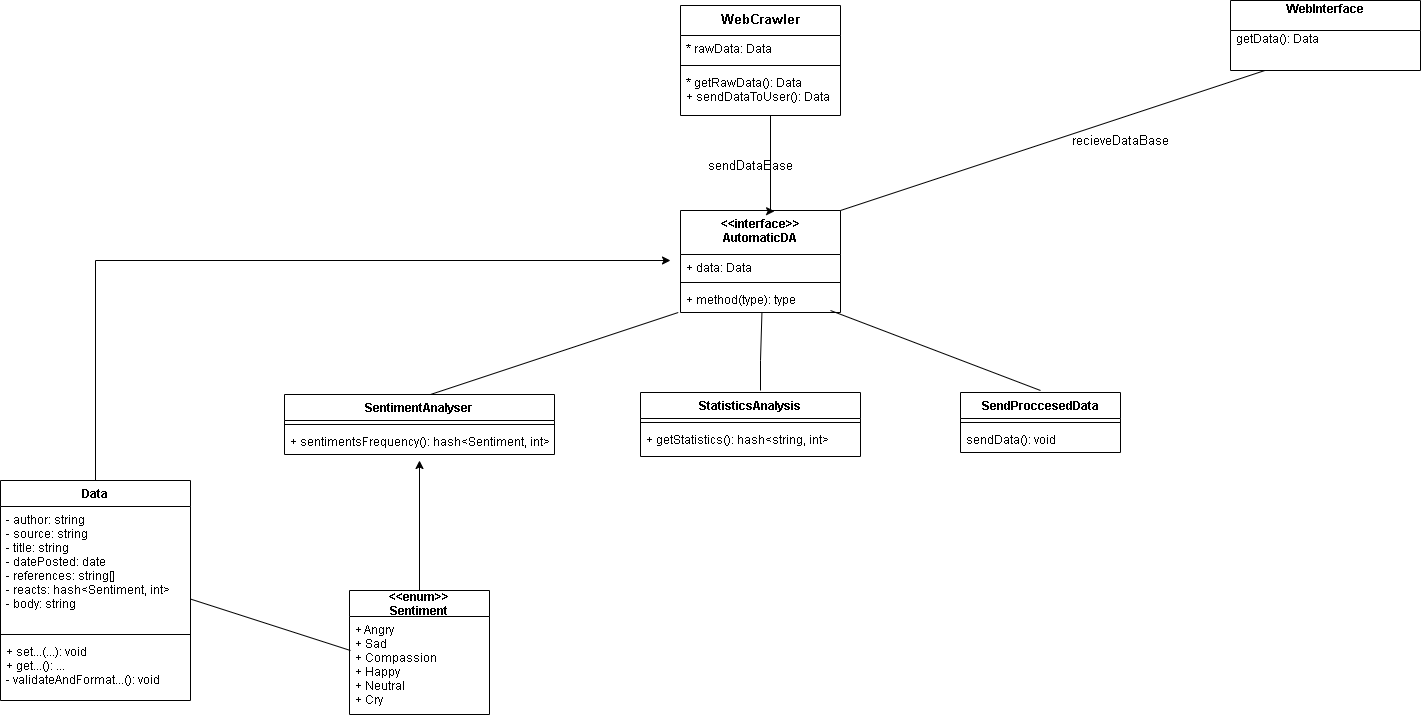

The diagram above was exported from draw.io. Its source (the exported page's mxGraphModel, read from the mxfile embedded in the PNG):
<mxGraphModel dx="1902" dy="1000" grid="1" gridSize="10" guides="1" tooltips="1" connect="1" arrows="1" fold="1" page="1" pageScale="1" pageWidth="827" pageHeight="1169" math="0" shadow="0">
  <root>
    <mxCell id="WIyWlLk6GJQsqaUBKTNV-0" />
    <mxCell id="WIyWlLk6GJQsqaUBKTNV-1" parent="WIyWlLk6GJQsqaUBKTNV-0" />
    <mxCell id="Qp6U-HUfJld1zwrqr2Zj-11" value="SendProccesedData&#10;" style="swimlane;fontStyle=1;align=center;verticalAlign=top;childLayout=stackLayout;horizontal=1;startSize=26;horizontalStack=0;resizeParent=1;resizeParentMax=0;resizeLast=0;collapsible=1;marginBottom=0;" parent="WIyWlLk6GJQsqaUBKTNV-1" vertex="1">
      <mxGeometry x="1090" y="512" width="160" height="60" as="geometry" />
    </mxCell>
    <mxCell id="Qp6U-HUfJld1zwrqr2Zj-13" value="" style="line;strokeWidth=1;fillColor=none;align=left;verticalAlign=middle;spacingTop=-1;spacingLeft=3;spacingRight=3;rotatable=0;labelPosition=right;points=[];portConstraint=eastwest;" parent="Qp6U-HUfJld1zwrqr2Zj-11" vertex="1">
      <mxGeometry y="26" width="160" height="8" as="geometry" />
    </mxCell>
    <mxCell id="Qp6U-HUfJld1zwrqr2Zj-14" value="sendData(): void&#10;" style="text;strokeColor=none;fillColor=none;align=left;verticalAlign=top;spacingLeft=4;spacingRight=4;overflow=hidden;rotatable=0;points=[[0,0.5],[1,0.5]];portConstraint=eastwest;" parent="Qp6U-HUfJld1zwrqr2Zj-11" vertex="1">
      <mxGeometry y="34" width="160" height="26" as="geometry" />
    </mxCell>
    <mxCell id="Qp6U-HUfJld1zwrqr2Zj-15" value="SentimentAnalyser" style="swimlane;fontStyle=1;align=center;verticalAlign=top;childLayout=stackLayout;horizontal=1;startSize=26;horizontalStack=0;resizeParent=1;resizeParentMax=0;resizeLast=0;collapsible=1;marginBottom=0;" parent="WIyWlLk6GJQsqaUBKTNV-1" vertex="1">
      <mxGeometry x="414" y="514" width="270" height="60" as="geometry" />
    </mxCell>
    <mxCell id="Qp6U-HUfJld1zwrqr2Zj-17" value="" style="line;strokeWidth=1;fillColor=none;align=left;verticalAlign=middle;spacingTop=-1;spacingLeft=3;spacingRight=3;rotatable=0;labelPosition=right;points=[];portConstraint=eastwest;" parent="Qp6U-HUfJld1zwrqr2Zj-15" vertex="1">
      <mxGeometry y="26" width="270" height="8" as="geometry" />
    </mxCell>
    <mxCell id="Qp6U-HUfJld1zwrqr2Zj-18" value="+ sentimentsFrequency(): hash&lt;Sentiment, int&gt;" style="text;strokeColor=none;fillColor=none;align=left;verticalAlign=top;spacingLeft=4;spacingRight=4;overflow=hidden;rotatable=0;points=[[0,0.5],[1,0.5]];portConstraint=eastwest;" parent="Qp6U-HUfJld1zwrqr2Zj-15" vertex="1">
      <mxGeometry y="34" width="270" height="26" as="geometry" />
    </mxCell>
    <mxCell id="Qp6U-HUfJld1zwrqr2Zj-19" value="StatisticsAnalysis" style="swimlane;fontStyle=1;align=center;verticalAlign=top;childLayout=stackLayout;horizontal=1;startSize=26;horizontalStack=0;resizeParent=1;resizeParentMax=0;resizeLast=0;collapsible=1;marginBottom=0;" parent="WIyWlLk6GJQsqaUBKTNV-1" vertex="1">
      <mxGeometry x="770" y="512" width="220" height="64" as="geometry" />
    </mxCell>
    <mxCell id="Qp6U-HUfJld1zwrqr2Zj-21" value="" style="line;strokeWidth=1;fillColor=none;align=left;verticalAlign=middle;spacingTop=-1;spacingLeft=3;spacingRight=3;rotatable=0;labelPosition=right;points=[];portConstraint=eastwest;" parent="Qp6U-HUfJld1zwrqr2Zj-19" vertex="1">
      <mxGeometry y="26" width="220" height="8" as="geometry" />
    </mxCell>
    <mxCell id="Qp6U-HUfJld1zwrqr2Zj-22" value="+ getStatistics(): hash&lt;string, int&gt;" style="text;strokeColor=none;fillColor=none;align=left;verticalAlign=top;spacingLeft=4;spacingRight=4;overflow=hidden;rotatable=0;points=[[0,0.5],[1,0.5]];portConstraint=eastwest;" parent="Qp6U-HUfJld1zwrqr2Zj-19" vertex="1">
      <mxGeometry y="34" width="220" height="30" as="geometry" />
    </mxCell>
    <mxCell id="Qp6U-HUfJld1zwrqr2Zj-23" value="WebCrawler&#10;" style="swimlane;fontStyle=1;align=center;verticalAlign=top;childLayout=stackLayout;horizontal=1;startSize=30;horizontalStack=0;resizeParent=1;resizeParentMax=0;resizeLast=0;collapsible=1;marginBottom=0;fontSize=13;" parent="WIyWlLk6GJQsqaUBKTNV-1" vertex="1">
      <mxGeometry x="810" y="125" width="160" height="110" as="geometry" />
    </mxCell>
    <mxCell id="Qp6U-HUfJld1zwrqr2Zj-24" value="* rawData: Data" style="text;strokeColor=none;fillColor=none;align=left;verticalAlign=top;spacingLeft=4;spacingRight=4;overflow=hidden;rotatable=0;points=[[0,0.5],[1,0.5]];portConstraint=eastwest;" parent="Qp6U-HUfJld1zwrqr2Zj-23" vertex="1">
      <mxGeometry y="30" width="160" height="26" as="geometry" />
    </mxCell>
    <mxCell id="Qp6U-HUfJld1zwrqr2Zj-25" value="" style="line;strokeWidth=1;fillColor=none;align=left;verticalAlign=middle;spacingTop=-1;spacingLeft=3;spacingRight=3;rotatable=0;labelPosition=right;points=[];portConstraint=eastwest;" parent="Qp6U-HUfJld1zwrqr2Zj-23" vertex="1">
      <mxGeometry y="56" width="160" height="8" as="geometry" />
    </mxCell>
    <mxCell id="Qp6U-HUfJld1zwrqr2Zj-26" value="* getRawData(): Data&#10;+ sendDataToUser(): Data&#10;" style="text;strokeColor=none;fillColor=none;align=left;verticalAlign=top;spacingLeft=4;spacingRight=4;overflow=hidden;rotatable=0;points=[[0,0.5],[1,0.5]];portConstraint=eastwest;fontStyle=0" parent="Qp6U-HUfJld1zwrqr2Zj-23" vertex="1">
      <mxGeometry y="64" width="160" height="46" as="geometry" />
    </mxCell>
    <mxCell id="tjfh0kDbFHVF6LaXFu5a-4" style="edgeStyle=orthogonalEdgeStyle;rounded=0;orthogonalLoop=1;jettySize=auto;html=1;" edge="1" parent="WIyWlLk6GJQsqaUBKTNV-1" source="kmUmOsKhZG1u1GEcQVeF-6">
      <mxGeometry relative="1" as="geometry">
        <mxPoint x="800" y="380" as="targetPoint" />
        <Array as="points">
          <mxPoint x="225" y="380" />
        </Array>
      </mxGeometry>
    </mxCell>
    <mxCell id="kmUmOsKhZG1u1GEcQVeF-6" value="Data" style="swimlane;fontStyle=1;align=center;verticalAlign=top;childLayout=stackLayout;horizontal=1;startSize=26;horizontalStack=0;resizeParent=1;resizeParentMax=0;resizeLast=0;collapsible=1;marginBottom=0;" parent="WIyWlLk6GJQsqaUBKTNV-1" vertex="1">
      <mxGeometry x="130" y="600" width="190" height="220" as="geometry" />
    </mxCell>
    <mxCell id="kmUmOsKhZG1u1GEcQVeF-7" value="- author: string&#10;- source: string&#10;- title: string&#10;- datePosted: date&#10;- references: string[]&#10;- reacts: hash&lt;Sentiment, int&gt;&#10;- body: string&#10;" style="text;strokeColor=none;fillColor=none;align=left;verticalAlign=top;spacingLeft=4;spacingRight=4;overflow=hidden;rotatable=0;points=[[0,0.5],[1,0.5]];portConstraint=eastwest;" parent="kmUmOsKhZG1u1GEcQVeF-6" vertex="1">
      <mxGeometry y="26" width="190" height="124" as="geometry" />
    </mxCell>
    <mxCell id="kmUmOsKhZG1u1GEcQVeF-8" value="" style="line;strokeWidth=1;fillColor=none;align=left;verticalAlign=middle;spacingTop=-1;spacingLeft=3;spacingRight=3;rotatable=0;labelPosition=right;points=[];portConstraint=eastwest;" parent="kmUmOsKhZG1u1GEcQVeF-6" vertex="1">
      <mxGeometry y="150" width="190" height="8" as="geometry" />
    </mxCell>
    <mxCell id="kmUmOsKhZG1u1GEcQVeF-9" value="+ set...(...): void&#10;+ get...(): ...&#10;- validateAndFormat...(): void&#10;" style="text;strokeColor=none;fillColor=none;align=left;verticalAlign=top;spacingLeft=4;spacingRight=4;overflow=hidden;rotatable=0;points=[[0,0.5],[1,0.5]];portConstraint=eastwest;" parent="kmUmOsKhZG1u1GEcQVeF-6" vertex="1">
      <mxGeometry y="158" width="190" height="62" as="geometry" />
    </mxCell>
    <mxCell id="kmUmOsKhZG1u1GEcQVeF-10" value="&lt;&lt;interface&gt;&gt;&#10;AutomaticDA&#10;" style="swimlane;fontStyle=1;align=center;verticalAlign=top;childLayout=stackLayout;horizontal=1;startSize=44;horizontalStack=0;resizeParent=1;resizeParentMax=0;resizeLast=0;collapsible=1;marginBottom=0;" parent="WIyWlLk6GJQsqaUBKTNV-1" vertex="1">
      <mxGeometry x="810" y="330" width="160" height="102" as="geometry" />
    </mxCell>
    <mxCell id="kmUmOsKhZG1u1GEcQVeF-11" value="+ data: Data" style="text;strokeColor=none;fillColor=none;align=left;verticalAlign=top;spacingLeft=4;spacingRight=4;overflow=hidden;rotatable=0;points=[[0,0.5],[1,0.5]];portConstraint=eastwest;" parent="kmUmOsKhZG1u1GEcQVeF-10" vertex="1">
      <mxGeometry y="44" width="160" height="24" as="geometry" />
    </mxCell>
    <mxCell id="kmUmOsKhZG1u1GEcQVeF-12" value="" style="line;strokeWidth=1;fillColor=none;align=left;verticalAlign=middle;spacingTop=-1;spacingLeft=3;spacingRight=3;rotatable=0;labelPosition=right;points=[];portConstraint=eastwest;" parent="kmUmOsKhZG1u1GEcQVeF-10" vertex="1">
      <mxGeometry y="68" width="160" height="8" as="geometry" />
    </mxCell>
    <mxCell id="kmUmOsKhZG1u1GEcQVeF-13" value="+ method(type): type" style="text;strokeColor=none;fillColor=none;align=left;verticalAlign=top;spacingLeft=4;spacingRight=4;overflow=hidden;rotatable=0;points=[[0,0.5],[1,0.5]];portConstraint=eastwest;" parent="kmUmOsKhZG1u1GEcQVeF-10" vertex="1">
      <mxGeometry y="76" width="160" height="26" as="geometry" />
    </mxCell>
    <mxCell id="tjfh0kDbFHVF6LaXFu5a-1" style="edgeStyle=orthogonalEdgeStyle;rounded=0;orthogonalLoop=1;jettySize=auto;html=1;" edge="1" parent="WIyWlLk6GJQsqaUBKTNV-1" source="kmUmOsKhZG1u1GEcQVeF-21">
      <mxGeometry relative="1" as="geometry">
        <mxPoint x="549" y="580" as="targetPoint" />
      </mxGeometry>
    </mxCell>
    <mxCell id="kmUmOsKhZG1u1GEcQVeF-21" value="&lt;&lt;enum&gt;&gt;&#10;Sentiment" style="swimlane;fontStyle=1;childLayout=stackLayout;horizontal=1;startSize=26;fillColor=none;horizontalStack=0;resizeParent=1;resizeParentMax=0;resizeLast=0;collapsible=1;marginBottom=0;" parent="WIyWlLk6GJQsqaUBKTNV-1" vertex="1">
      <mxGeometry x="479" y="710" width="140" height="124" as="geometry" />
    </mxCell>
    <mxCell id="kmUmOsKhZG1u1GEcQVeF-23" value="+ Angry&#10;+ Sad&#10;+ Compassion&#10;+ Happy&#10;+ Neutral&#10;+ Cry" style="text;strokeColor=none;fillColor=none;align=left;verticalAlign=top;spacingLeft=4;spacingRight=4;overflow=hidden;rotatable=0;points=[[0,0.5],[1,0.5]];portConstraint=eastwest;" parent="kmUmOsKhZG1u1GEcQVeF-21" vertex="1">
      <mxGeometry y="26" width="140" height="98" as="geometry" />
    </mxCell>
    <mxCell id="tjfh0kDbFHVF6LaXFu5a-3" value="" style="endArrow=none;html=1;rounded=0;entryX=0.007;entryY=0.347;entryDx=0;entryDy=0;entryPerimeter=0;" edge="1" parent="WIyWlLk6GJQsqaUBKTNV-1" source="kmUmOsKhZG1u1GEcQVeF-7" target="kmUmOsKhZG1u1GEcQVeF-23">
      <mxGeometry width="50" height="50" relative="1" as="geometry">
        <mxPoint x="440" y="760" as="sourcePoint" />
        <mxPoint x="490" y="710" as="targetPoint" />
      </mxGeometry>
    </mxCell>
    <mxCell id="tjfh0kDbFHVF6LaXFu5a-13" value="WebInterface&#10;" style="swimlane;fontStyle=1;childLayout=stackLayout;horizontal=1;startSize=30;horizontalStack=0;resizeParent=1;resizeParentMax=0;resizeLast=0;collapsible=1;marginBottom=0;" vertex="1" parent="WIyWlLk6GJQsqaUBKTNV-1">
      <mxGeometry x="1360" y="120" width="190" height="70" as="geometry" />
    </mxCell>
    <mxCell id="tjfh0kDbFHVF6LaXFu5a-14" value="getData(): Data&#10;&#10;" style="text;strokeColor=none;fillColor=none;align=left;verticalAlign=middle;spacingLeft=4;spacingRight=4;overflow=hidden;points=[[0,0.5],[1,0.5]];portConstraint=eastwest;rotatable=0;" vertex="1" parent="tjfh0kDbFHVF6LaXFu5a-13">
      <mxGeometry y="30" width="190" height="40" as="geometry" />
    </mxCell>
    <mxCell id="tjfh0kDbFHVF6LaXFu5a-20" value="" style="endArrow=none;html=1;rounded=0;fontSize=13;entryX=0.509;entryY=1;entryDx=0;entryDy=0;entryPerimeter=0;" edge="1" parent="WIyWlLk6GJQsqaUBKTNV-1" target="kmUmOsKhZG1u1GEcQVeF-13">
      <mxGeometry width="50" height="50" relative="1" as="geometry">
        <mxPoint x="890" y="510" as="sourcePoint" />
        <mxPoint x="890" y="440" as="targetPoint" />
        <Array as="points">
          <mxPoint x="890" y="480" />
        </Array>
      </mxGeometry>
    </mxCell>
    <mxCell id="tjfh0kDbFHVF6LaXFu5a-22" value="" style="endArrow=none;html=1;rounded=0;fontSize=13;entryX=-0.014;entryY=1;entryDx=0;entryDy=0;entryPerimeter=0;" edge="1" parent="WIyWlLk6GJQsqaUBKTNV-1" target="kmUmOsKhZG1u1GEcQVeF-13">
      <mxGeometry width="50" height="50" relative="1" as="geometry">
        <mxPoint x="560" y="514" as="sourcePoint" />
        <mxPoint x="610" y="464" as="targetPoint" />
      </mxGeometry>
    </mxCell>
    <mxCell id="tjfh0kDbFHVF6LaXFu5a-23" value="" style="endArrow=none;html=1;rounded=0;fontSize=13;" edge="1" parent="WIyWlLk6GJQsqaUBKTNV-1">
      <mxGeometry width="50" height="50" relative="1" as="geometry">
        <mxPoint x="1170" y="510" as="sourcePoint" />
        <mxPoint x="960" y="430" as="targetPoint" />
      </mxGeometry>
    </mxCell>
    <mxCell id="tjfh0kDbFHVF6LaXFu5a-25" value="" style="endArrow=none;html=1;rounded=0;fontSize=13;exitX=1;exitY=0;exitDx=0;exitDy=0;" edge="1" parent="WIyWlLk6GJQsqaUBKTNV-1" source="kmUmOsKhZG1u1GEcQVeF-10" target="tjfh0kDbFHVF6LaXFu5a-14">
      <mxGeometry width="50" height="50" relative="1" as="geometry">
        <mxPoint x="540" y="205" as="sourcePoint" />
        <mxPoint x="590" y="155" as="targetPoint" />
      </mxGeometry>
    </mxCell>
    <mxCell id="tjfh0kDbFHVF6LaXFu5a-27" style="edgeStyle=orthogonalEdgeStyle;rounded=0;orthogonalLoop=1;jettySize=auto;html=1;entryX=0.588;entryY=0.007;entryDx=0;entryDy=0;entryPerimeter=0;fontSize=13;" edge="1" parent="WIyWlLk6GJQsqaUBKTNV-1" source="Qp6U-HUfJld1zwrqr2Zj-26" target="kmUmOsKhZG1u1GEcQVeF-10">
      <mxGeometry relative="1" as="geometry">
        <Array as="points">
          <mxPoint x="900" y="331" />
        </Array>
      </mxGeometry>
    </mxCell>
    <mxCell id="tjfh0kDbFHVF6LaXFu5a-28" value="sendDataBase&lt;br&gt;" style="text;html=1;strokeColor=none;fillColor=none;align=center;verticalAlign=middle;whiteSpace=wrap;rounded=0;fontSize=13;" vertex="1" parent="WIyWlLk6GJQsqaUBKTNV-1">
      <mxGeometry x="850" y="270" width="60" height="30" as="geometry" />
    </mxCell>
    <mxCell id="tjfh0kDbFHVF6LaXFu5a-29" value="recieveDataBase&lt;br&gt;" style="text;html=1;strokeColor=none;fillColor=none;align=center;verticalAlign=middle;whiteSpace=wrap;rounded=0;fontSize=13;" vertex="1" parent="WIyWlLk6GJQsqaUBKTNV-1">
      <mxGeometry x="1220" y="250" width="60" height="20" as="geometry" />
    </mxCell>
  </root>
</mxGraphModel>